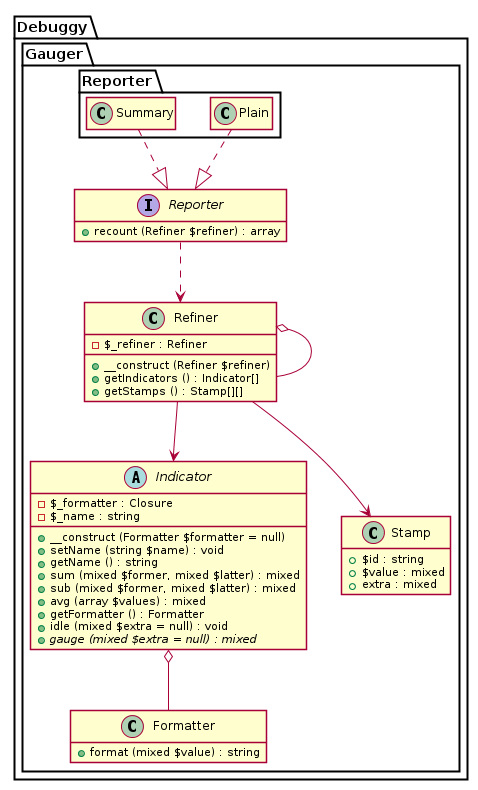

The diagram above was rendered by PlantUML. Its source (embedded in the PNG):
@startuml





hide empty fields
hide empty methods

skinparam shadowing false













package Debuggy {
	namespace Gauger {
		class "Formatter" as _Formatter {
			+ format (mixed $value) : string
		}
	}
}




package Debuggy {
	namespace Gauger {
		abstract class "Indicator" as _Indicator {
			- $_formatter : Closure
			- $_name : string
			+ __construct (Formatter $formatter = null)
			+ setName (string $name) : void
			+ getName () : string
			+ sum (mixed $former, mixed $latter) : mixed
			+ sub (mixed $former, mixed $latter) : mixed
			+ avg (array $values) : mixed
			+ getFormatter () : Formatter
			+ idle (mixed $extra = null) : void
			+ {abstract} gauge (mixed $extra = null) : mixed
		}

		_Indicator o-- _Formatter
	}
}






package Debuggy {
	namespace Gauger {
		class Stamp {
			+ $id : string
			+ $value : mixed
			+ extra : mixed
		}
	}
}




package Debuggy {
	namespace Gauger {
		class "Refiner" as _Refiner {
			- $_refiner : Refiner
			+ __construct (Refiner $refiner)
			+ getIndicators () : Indicator[]
			+ getStamps () : Stamp[][]
		}

		_Refiner o-- _Refiner
		_Refiner --> _Indicator
		_Refiner --> Stamp
	}
}




package Debuggy {
	namespace Gauger {
		interface "Reporter" as _Reporter {
			+ recount (Refiner $refiner) : array
		}

		_Reporter ..> _Refiner
	}
}




package Debuggy {
	namespace Gauger {
		namespace Reporter {
			class Plain

			Plain ..|> .Gauger._Reporter


			class Summary

			Summary ..|> .Gauger._Reporter
		}
	}
}

@enduml